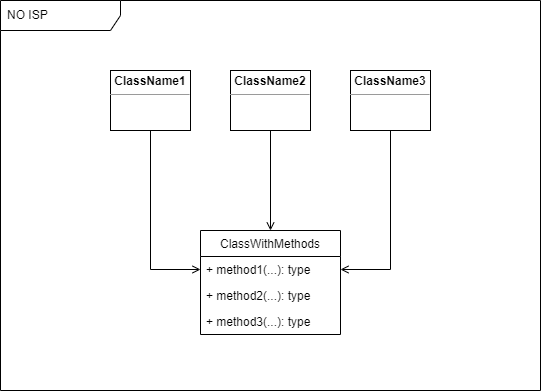

The diagram above was exported from draw.io. Its source (the exported page's mxGraphModel, read from the mxfile embedded in the PNG):
<mxGraphModel dx="1569" dy="1183" grid="1" gridSize="10" guides="1" tooltips="1" connect="1" arrows="1" fold="1" page="1" pageScale="1" pageWidth="583" pageHeight="413" math="0" shadow="0">
  <root>
    <mxCell id="0" />
    <mxCell id="1" parent="0" />
    <mxCell id="2" value="NO ISP" style="shape=umlFrame;whiteSpace=wrap;html=1;width=120;height=30;boundedLbl=1;verticalAlign=middle;align=left;spacingLeft=5;" vertex="1" parent="1">
      <mxGeometry x="10" y="10" width="540" height="390" as="geometry" />
    </mxCell>
    <mxCell id="3" style="edgeStyle=orthogonalEdgeStyle;rounded=0;orthogonalLoop=1;jettySize=auto;html=1;exitX=0.5;exitY=1;exitDx=0;exitDy=0;endArrow=open;endFill=0;entryX=0;entryY=0.5;entryDx=0;entryDy=0;" edge="1" source="4" target="10" parent="1">
      <mxGeometry relative="1" as="geometry" />
    </mxCell>
    <mxCell id="4" value="&lt;p style=&quot;margin:0px;margin-top:4px;text-align:center;&quot;&gt;&lt;b&gt;ClassName1&lt;/b&gt;&lt;/p&gt;&lt;hr size=&quot;1&quot;&gt;&lt;div style=&quot;height:2px;&quot;&gt;&lt;/div&gt;" style="verticalAlign=top;align=left;overflow=fill;fontSize=12;fontFamily=Helvetica;html=1;" vertex="1" parent="1">
      <mxGeometry x="120" y="80" width="80" height="60" as="geometry" />
    </mxCell>
    <mxCell id="5" style="edgeStyle=orthogonalEdgeStyle;rounded=0;orthogonalLoop=1;jettySize=auto;html=1;exitX=0.5;exitY=1;exitDx=0;exitDy=0;entryX=0.5;entryY=0;entryDx=0;entryDy=0;endArrow=open;endFill=0;" edge="1" source="6" target="9" parent="1">
      <mxGeometry relative="1" as="geometry" />
    </mxCell>
    <mxCell id="6" value="&lt;p style=&quot;margin:0px;margin-top:4px;text-align:center;&quot;&gt;&lt;b&gt;ClassName2&lt;/b&gt;&lt;/p&gt;&lt;hr size=&quot;1&quot;&gt;&lt;div style=&quot;height:2px;&quot;&gt;&lt;/div&gt;" style="verticalAlign=top;align=left;overflow=fill;fontSize=12;fontFamily=Helvetica;html=1;" vertex="1" parent="1">
      <mxGeometry x="240" y="80" width="80" height="60" as="geometry" />
    </mxCell>
    <mxCell id="7" style="edgeStyle=orthogonalEdgeStyle;rounded=0;orthogonalLoop=1;jettySize=auto;html=1;exitX=0.5;exitY=1;exitDx=0;exitDy=0;endArrow=open;endFill=0;entryX=1;entryY=0.5;entryDx=0;entryDy=0;" edge="1" source="8" target="10" parent="1">
      <mxGeometry relative="1" as="geometry">
        <mxPoint x="280" y="240" as="targetPoint" />
      </mxGeometry>
    </mxCell>
    <mxCell id="8" value="&lt;p style=&quot;margin:0px;margin-top:4px;text-align:center;&quot;&gt;&lt;b&gt;ClassName3&lt;/b&gt;&lt;/p&gt;&lt;hr size=&quot;1&quot;&gt;&lt;div style=&quot;height:2px;&quot;&gt;&lt;/div&gt;" style="verticalAlign=top;align=left;overflow=fill;fontSize=12;fontFamily=Helvetica;html=1;" vertex="1" parent="1">
      <mxGeometry x="360" y="80" width="80" height="60" as="geometry" />
    </mxCell>
    <mxCell id="9" value="ClassWithMethods" style="swimlane;fontStyle=0;childLayout=stackLayout;horizontal=1;startSize=26;fillColor=none;horizontalStack=0;resizeParent=1;resizeParentMax=0;resizeLast=0;collapsible=1;marginBottom=0;" vertex="1" parent="1">
      <mxGeometry x="210" y="240" width="140" height="104" as="geometry" />
    </mxCell>
    <mxCell id="10" value="+ method1(...): type" style="text;strokeColor=none;fillColor=none;align=left;verticalAlign=top;spacingLeft=4;spacingRight=4;overflow=hidden;rotatable=0;points=[[0,0.5],[1,0.5]];portConstraint=eastwest;" vertex="1" parent="9">
      <mxGeometry y="26" width="140" height="26" as="geometry" />
    </mxCell>
    <mxCell id="11" value="+ method2(...): type" style="text;strokeColor=none;fillColor=none;align=left;verticalAlign=top;spacingLeft=4;spacingRight=4;overflow=hidden;rotatable=0;points=[[0,0.5],[1,0.5]];portConstraint=eastwest;" vertex="1" parent="9">
      <mxGeometry y="52" width="140" height="26" as="geometry" />
    </mxCell>
    <mxCell id="12" value="+ method3(...): type" style="text;strokeColor=none;fillColor=none;align=left;verticalAlign=top;spacingLeft=4;spacingRight=4;overflow=hidden;rotatable=0;points=[[0,0.5],[1,0.5]];portConstraint=eastwest;" vertex="1" parent="9">
      <mxGeometry y="78" width="140" height="26" as="geometry" />
    </mxCell>
  </root>
</mxGraphModel>